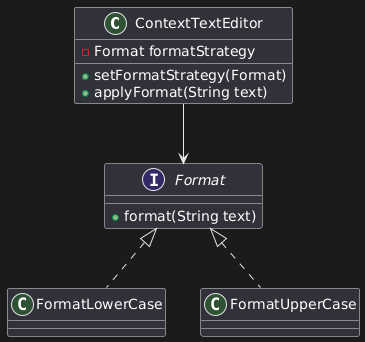

The diagram above was rendered by PlantUML. Its source (embedded in the PNG):
@startuml
class ContextTextEditor {
    -Format formatStrategy
    +setFormatStrategy(Format)
    +applyFormat(String text)
}

interface Format {
    +format(String text)
}

class FormatLowerCase implements Format {
}

class FormatUpperCase implements Format {
}

ContextTextEditor --> Format
@enduml